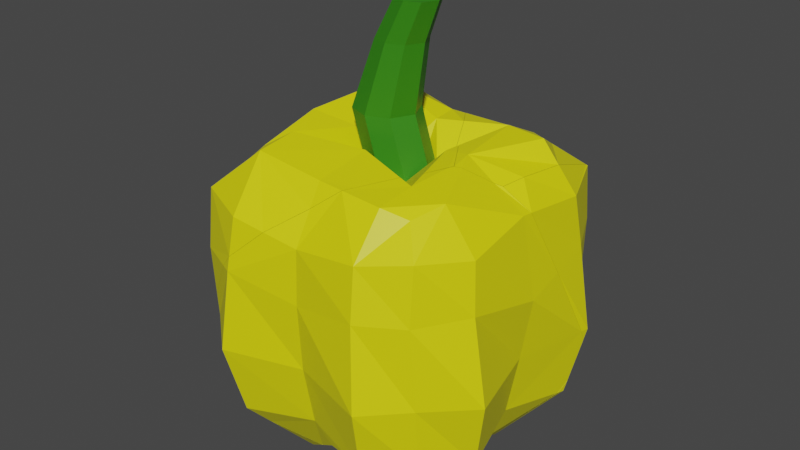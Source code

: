 # Source: Paprika_yellow_broken.blend  (saved by Blender 2.82.7; exported with 4.5.12 LTS)
import bpy
from mathutils import Matrix  # noqa: F401  (used for matrix-valued properties, if any)

bpy.ops.wm.read_factory_settings(use_empty=True)
scene = bpy.context.scene
scene.name = 'Scene'

# ---- collections
col_collection = bpy.data.collections.new('Collection'); scene.collection.children.link(col_collection)

# ---- materials (node trees are filled in below, after node groups)
mat_material_006 = bpy.data.materials.new('Material.006')
mat_material_006.use_transparent_shadow = False
mat_material_005 = bpy.data.materials.new('Material.005')
mat_material_005.use_transparent_shadow = False

# ---- material node trees
mat_material_006.use_nodes = True; mat_material_006.node_tree.nodes.clear()
_N = mat_material_006.node_tree.nodes; _L = mat_material_006.node_tree.links
n0 = _N.new('ShaderNodeOutputMaterial'); n0.name = 'Material Output'; n0.location = (300, 300)
n1 = _N.new('ShaderNodeBsdfPrincipled'); n1.name = 'Principled BSDF'; n1.location = (10, 300)
n1.distribution = 'GGX'
n1.subsurface_method = 'BURLEY'
n1.inputs[0].default_value = (0.8, 0.7567, 0.002134, 1.0)
n1.inputs[3].default_value = 1.45
n1.inputs[27].default_value = (0.0, 0.0, 0.0, 1.0)
n1.inputs[28].default_value = 1.0
_L.new(n1.outputs[0], n0.inputs[0])
n0.is_active_output = True
mat_material_005.use_nodes = True; mat_material_005.node_tree.nodes.clear()
_N = mat_material_005.node_tree.nodes; _L = mat_material_005.node_tree.links
n0 = _N.new('ShaderNodeOutputMaterial'); n0.name = 'Material Output'; n0.location = (300, 300)
n1 = _N.new('ShaderNodeBsdfPrincipled'); n1.name = 'Principled BSDF'; n1.location = (10, 300)
n1.distribution = 'GGX'
n1.subsurface_method = 'BURLEY'
n1.inputs[0].default_value = (0.03137, 0.2203, 0.005286, 1.0)
n1.inputs[3].default_value = 1.45
n1.inputs[27].default_value = (0.0, 0.0, 0.0, 1.0)
n1.inputs[28].default_value = 1.0
_L.new(n1.outputs[0], n0.inputs[0])
n0.is_active_output = True

# ---- world
world_world = bpy.data.worlds.new('World'); scene.world = world_world
world_world.use_nodes = True; world_world.node_tree.nodes.clear()
_N = world_world.node_tree.nodes; _L = world_world.node_tree.links
n0 = _N.new('ShaderNodeOutputWorld'); n0.name = 'World Output'; n0.location = (300, 300)
n1 = _N.new('ShaderNodeBackground'); n1.name = 'Background'; n1.location = (10, 300)
n1.inputs[0].default_value = (0.05088, 0.05088, 0.05088, 1.0)
_L.new(n1.outputs[0], n0.inputs[0])
n0.is_active_output = True
world_world.color = (0.05088, 0.05088, 0.05088)
world_world.use_sun_shadow = False
world_world.sun_shadow_jitter_overblur = 0.0

# ---- meshes
me_gul_paprika_cell_006 = bpy.data.meshes.new('Gul Paprika_cell.006')
me_gul_paprika_cell_006.from_pydata([(-0.6141, -0.2536, -1.162), (0.009224, 0.2356, -1.063), (0.5151, 1.123, -0.5042), (0.6847, 0.9448, -0.7842), (0.01356, 0.796, -0.8404), (0.5572, 1.092, 0.007516), (0.526, 0.7351, -1.084), (0.5151, 0.9712, -0.8152), (0.7836, 1.095, -0.5165), (0.287, 0.197, -0.4249), (0.02934, 0.2633, -0.274), (-0.6616, -0.2634, -1.093), (0.8993, 0.9336, -0.534), (0.09635, 1.082, -0.582), (0.01449, 0.9797, -0.6589), (-0.2093, 0.7707, -0.9047), (0.8557, 0.9525, -0.1895), (0.8124, 0.9335, -0.02539), (0.7674, 0.9536, 0.007852), (0.2077, 1.101, -0.4165), (0.4095, 1.084, -0.09147), (0.4725, 1.084, 0.007513), (0.2585, 0.9106, -0.2409), (0.6215, 1.069, 0.156), (0.7225, 0.9893, 0.0537), (0.5757, 1.072, 0.1754), (0.8391, 0.7609, -0.9969), (0.5454, 0.3619, -1.159), (0.5372, 0.3518, -1.159), (0.8329, 0.7501, -1.012), (-0.4517, 0.3179, -1.057), (0.164, -0.09374, -1.075), (0.09304, -0.1748, -1.042), (0.01407, -0.1667, -1.017), (-0.4021, -0.2536, -1.11), (-0.6265, -0.07884, -1.131), (-0.5815, 0.02336, -1.112), (-0.4882, -0.2712, -1.128), (-0.6065, -0.2947, -1.153), (-0.6707, -0.2536, -1.112), (-0.6722, -0.2671, -1.107), (-0.6331, -0.2871, -1.137), (0.09635, 1.082, -0.582), (0.01449, 0.9797, -0.6589), (-0.2093, 0.7707, -0.9047), (0.8557, 0.9525, -0.1895), (0.8993, 0.9336, -0.534), (0.8124, 0.9335, -0.02539), (0.7674, 0.9536, 0.007852), (0.2077, 1.101, -0.4165), (0.4725, 1.084, 0.007513), (0.4095, 1.084, -0.09147), (0.2585, 0.9106, -0.2409), (0.6215, 1.069, 0.156), (0.7225, 0.9893, 0.0537), (0.5757, 1.072, 0.1754), (0.8391, 0.7609, -0.9969), (0.5454, 0.3619, -1.159), (0.5372, 0.3518, -1.159), (0.8329, 0.7501, -1.012), (-0.4517, 0.3179, -1.057), (0.09304, -0.1748, -1.042), (0.164, -0.09374, -1.075), (0.01407, -0.1667, -1.017), (-0.4021, -0.2536, -1.11), (-0.6265, -0.07884, -1.131), (-0.5815, 0.02336, -1.112), (-0.4882, -0.2712, -1.128), (-0.6065, -0.2947, -1.153), (-0.6331, -0.2871, -1.137), (-0.6707, -0.2536, -1.112), (-0.6722, -0.2671, -1.107)], [], [(8, 2, 51, 50, 5), (0, 65, 36, 60, 1, 33, 64), (3, 7, 2, 8), (1, 4, 6, 57, 58), (5, 50, 55, 53), (7, 42, 49, 2), (7, 3, 56, 59, 6), (8, 5, 48, 47, 45, 46), (5, 53, 24, 48), (3, 8, 46, 56), (10, 9, 17, 18, 54), (32, 9, 10, 67, 34, 63), (20, 52, 19, 13, 14, 44, 30, 66, 11, 10, 25, 21), (11, 69, 68, 67, 10), (70, 65, 0), (49, 22, 2), (43, 42, 7, 6, 4), (59, 57, 6), (54, 23, 25, 10), (22, 51, 2), (38, 41, 71, 70, 0), (60, 15, 4, 1), (64, 37, 38, 0), (66, 35, 39, 40, 11), (58, 62, 61, 33, 1), (40, 69, 11), (15, 43, 4), (31, 28, 27, 29, 26, 12, 16, 17, 9, 32)])
_k = set([(12, 16), (12, 26), (13, 14), (13, 19), (14, 44), (15, 43), (15, 60), (16, 17), (17, 18), (18, 54), (19, 52), (20, 21), (20, 52), (21, 25), (22, 49), (22, 51), (23, 25), (23, 54), (24, 48), (24, 53), (26, 29), (27, 28), (27, 29), (28, 31), (30, 44), (30, 66), (31, 32), (32, 63), (33, 61), (33, 64), (34, 63), (34, 67), (35, 39), (35, 66), (36, 60), (36, 65), (37, 38), (37, 64), (38, 41), (39, 40), (40, 69), (41, 71), (42, 43), (42, 49), (45, 46), (45, 47), (46, 56), (47, 48), (50, 51), (50, 55), (53, 55), (56, 59), (57, 58), (57, 59), (58, 62), (61, 62), (65, 70), (67, 68), (68, 69), (70, 71)])
me_gul_paprika_cell_006.attributes.new('sharp_edge', 'BOOLEAN', 'EDGE').data.foreach_set('value', [ (min(e.vertices), max(e.vertices)) in _k for e in me_gul_paprika_cell_006.edges])
_uv = me_gul_paprika_cell_006.uv_layers.new(name='UVMap')
_uv.uv.foreach_set('vector', [0.6539, 0.5625, 0.6875, 0.5625, 0.6875, 0.6129, 0.6737, 0.625, 0.6604, 0.625, 0.5, 0.3125, 0.518, 0.3125, 0.529, 0.3175, 0.5625, 0.3318, 0.5625, 0.375, 0.5111, 0.375, 0.5, 0.3336, 0.6608, 0.5284, 0.6875, 0.5263, 0.6875, 0.5625, 0.6539, 0.5625, 0.5625, 0.375, 0.6085, 0.375, 0.6028, 0.4375, 0.5634, 0.4375, 0.5625, 0.4365, 0.6604, 0.625, 0.6737, 0.625, 0.6659, 0.6451, 0.6586, 0.6427, 0.6875, 0.5263, 0.7398, 0.5336, 0.7259, 0.5625, 0.6875, 0.5625, 0.6875, 0.5263, 0.6608, 0.5284, 0.6299, 0.5015, 0.6309, 0.5, 0.6875, 0.5, 0.6539, 0.5625, 0.6604, 0.625, 0.636, 0.625, 0.6317, 0.6211, 0.6316, 0.6018, 0.6304, 0.5625, 0.6604, 0.625, 0.6586, 0.6427, 0.6425, 0.6304, 0.636, 0.625, 0.6608, 0.5284, 0.6539, 0.5625, 0.6304, 0.5625, 0.6072, 0.5015, 0.0, 0.0, 1.0, 0.0, 1.0, 0.5542, 0.8055, 0.5596, 0.575, 0.575, 0.2509, 0.0, 1.0, 0.0, 1.0, 1.0, 0.1238, 0.1238, 0.2699, 0.1427, 0.9758, 0.2377, 0.973, 0.5556, 0.9663, 0.4736, 0.8051, 0.3906, 0.7301, 0.3057, 0.7317, 0.263, 0.6908, 0.1307, 0.7916, 0.03802, 0.8789, 0.0, 0.0, 0.0, 1.0, 0.0, 1.0, 0.4535, 0.6685, 0.558, 0.0, 0.0, 0.2841, 0.0, 0.4721, 0.01325, 1.0, 0.1238, 1.0, 1.0, 0.5, 0.3024, 0.518, 0.3125, 0.5, 0.3125, 0.7259, 0.5625, 0.7125, 0.5873, 0.6875, 0.5625, 0.7476, 0.521, 0.7398, 0.5336, 0.6875, 0.5263, 0.6875, 0.5, 0.744, 0.5, 0.6041, 0.4972, 0.5634, 0.4375, 0.6028, 0.4375, 1.0, 0.575, 0.6439, 0.1354, 0.5465, 0.0, 1.0, 0.0, 0.7125, 0.5873, 0.6875, 0.6129, 0.6875, 0.5625, 0.4952, 0.3125, 0.4961, 0.3082, 0.4984, 0.3018, 0.5, 0.3024, 0.5, 0.3125, 0.5625, 0.3318, 0.6062, 0.352, 0.6085, 0.375, 0.5625, 0.375, 0.5, 0.3336, 0.4979, 0.3248, 0.4952, 0.3125, 0.5, 0.3125, 1.0, 0.1211, 0.8373, 0.08059, 0.8828, 0.006035, 0.9055, 0.0, 1.0, 0.0, 0.5625, 0.4365, 0.5192, 0.3917, 0.5096, 0.3837, 0.5111, 0.375, 0.5625, 0.375, 1.0, 0.09447, 0.7159, 0.0, 1.0, 0.0, 0.7762, 0.5, 0.752, 0.521, 0.755, 0.5, 0.1126, 0.1126, 0.4219, 0.05813, 0.4286, 0.0582, 0.6669, 0.1534, 0.672, 0.1632, 0.7219, 0.4628, 1.0, 0.6858, 0.5542, 0.5542, 0.0, 0.0, 0.7491, 0.0])
me_gul_paprika_cell_006.materials.append(mat_material_006)
me_gul_paprika_cell_006.materials.append(mat_material_005)
me_gul_paprika_cell_006.use_remesh_fix_poles = True
me_gul_paprika_cell_006.use_remesh_preserve_attributes = False
me_gul_paprika_cell_006.use_mirror_vertex_groups = False
me_gul_paprika_cell_006.update()
me_gul_paprika_cell_007 = bpy.data.meshes.new('Gul Paprika_cell.007')
me_gul_paprika_cell_007.from_pydata([(0.5444, -1.254, -0.5802), (0.01512, -0.7563, 0.007517), (0.01512, -0.2536, -1.007), (0.8476, -0.7536, -0.9201), (0.6508, -1.254, -0.3087), (0.3332, -1.254, -0.6262), (0.01512, -0.9918, 0.3766), (0.01512, -0.9918, -0.3616), (0.3842, -0.9918, 0.007518), (0.01512, -0.7167, -0.9186), (0.5458, -0.7843, -1.054), (1.076, -0.7843, -0.5232), (0.3332, -1.254, -0.3087), (-0.9011, -0.2143, 0.6425), (-0.6603, -0.2639, -1.089), (0.2868, 0.1938, -0.4245), (0.02849, 0.2607, -0.2741), (0.5717, -0.53, -1.124), (0.1897, -0.2536, -1.065), (0.09339, -0.1777, -1.042), (0.0141, -0.1694, -1.017), (-0.3929, -0.2536, -1.108), (-0.197, -0.7437, -0.9727), (-0.5788, -0.3407, -1.139), (-0.6061, -0.2966, -1.153), (-0.6026, -0.3155, -1.149), (-0.6282, -0.2907, -1.14), (0.8699, -0.5581, -0.9322), (0.8549, -0.5631, -0.9499), (1.094, -0.6991, -0.5356), (1.094, -0.6879, -0.5413), (1.09, -0.4703, -0.6529), (1.064, -0.7779, -0.4726), (0.05968, -1.025, -0.7656), (0.1403, -1.113, -0.7077), (0.01512, -0.9785, -0.7829), (0.01512, -1.005, -0.5421), (-0.003395, -1.007, -0.3585), (0.7456, -1.087, -0.0821), (0.607, -1.026, -0.01481), (0.561, -1.005, 0.007518), (-0.1734, -0.8766, 0.007517), (0.342, -1.208, 0.2715), (0.1387, -1.094, 0.3571), (-0.04742, -1.043, 0.3667), (0.01512, -0.993, 0.3932), (-0.05223, -1.05, 0.4715), (0.1897, -0.2536, -1.065), (0.5717, -0.53, -1.124), (0.09339, -0.1777, -1.042), (0.0141, -0.1694, -1.017), (-0.3929, -0.2536, -1.108), (-0.5788, -0.3407, -1.139), (-0.197, -0.7437, -0.9727), (-0.6061, -0.2966, -1.153), (-0.6026, -0.3155, -1.149), (-0.6282, -0.2907, -1.14), (1.09, -0.4703, -0.6529), (0.8699, -0.5581, -0.9322), (0.8549, -0.5631, -0.9499), (1.094, -0.6991, -0.5356), (1.094, -0.6879, -0.5413), (1.064, -0.7779, -0.4726), (0.01512, -0.9785, -0.7829), (0.05968, -1.025, -0.7656), (0.1403, -1.113, -0.7077), (0.01512, -1.005, -0.5421), (-0.003395, -1.007, -0.3585), (0.7456, -1.087, -0.0821), (0.607, -1.026, -0.01481), (0.561, -1.005, 0.007518), (-0.1734, -0.8766, 0.007517), (0.342, -1.208, 0.2715), (0.1387, -1.094, 0.3571), (-0.04742, -1.043, 0.3667), (0.01512, -0.993, 0.3932), (-0.05223, -1.05, 0.4715)], [], [(12, 4, 68, 69, 70, 8), (11, 60, 62), (10, 48, 59, 3), (5, 10, 3, 0), (9, 2, 47, 48, 10), (4, 11, 62, 68), (0, 3, 11, 4), (3, 59, 58, 31, 61, 60, 11), (7, 12, 8, 1), (5, 0, 4, 12), (6, 73, 75), (1, 8, 72, 73, 6), (8, 70, 72), (2, 50, 49, 47), (27, 28, 17, 18, 19, 15, 57), (16, 13, 76, 45, 43, 42, 40, 39, 30, 57, 15), (13, 14, 56, 55, 52), (54, 56, 14, 16, 15, 19, 20, 21), (14, 13, 16), (51, 50, 2), (71, 67, 7, 1), (67, 66, 7), (66, 65, 5, 12, 7), (39, 38, 32, 29, 30), (74, 71, 1, 6), (25, 26, 24), (53, 23, 25, 24, 51, 2, 9), (75, 46, 74, 6), (65, 64, 63, 9, 10, 5), (63, 53, 9), (33, 34, 36, 37, 41, 44, 76, 13, 52, 22, 35)])
_k = set([(17, 18), (17, 28), (18, 19), (19, 20), (20, 21), (21, 54), (22, 35), (22, 52), (23, 25), (23, 53), (24, 26), (24, 51), (25, 26), (27, 28), (27, 57), (29, 30), (29, 32), (30, 57), (31, 58), (31, 61), (32, 38), (33, 34), (33, 35), (34, 36), (36, 37), (37, 41), (38, 39), (39, 40), (40, 42), (41, 44), (42, 43), (43, 45), (44, 76), (45, 76), (46, 74), (46, 75), (47, 48), (47, 49), (48, 59), (49, 50), (50, 51), (52, 55), (53, 63), (54, 56), (55, 56), (58, 59), (60, 61), (60, 62), (62, 68), (63, 64), (64, 65), (65, 66), (66, 67), (67, 71), (68, 69), (69, 70), (70, 72), (71, 74), (72, 73), (73, 75)])
me_gul_paprika_cell_007.attributes.new('sharp_edge', 'BOOLEAN', 'EDGE').data.foreach_set('value', [ (min(e.vertices), max(e.vertices)) in _k for e in me_gul_paprika_cell_007.edges])
_uv = me_gul_paprika_cell_007.uv_layers.new(name='UVMap')
_uv.uv.foreach_set('vector', [0.3125, 0.5625, 0.375, 0.5625, 0.375, 0.6073, 0.3485, 0.6206, 0.3402, 0.625, 0.3125, 0.625, 0.4375, 0.5625, 0.4475, 0.5625, 0.4375, 0.5684, 0.4375, 0.4375, 0.4675, 0.4375, 0.4613, 0.5, 0.4375, 0.5, 0.375, 0.4375, 0.4375, 0.4375, 0.4375, 0.5, 0.375, 0.5, 0.4375, 0.375, 0.5, 0.375, 0.5, 0.3937, 0.4675, 0.4375, 0.4375, 0.4375, 0.375, 0.5625, 0.4375, 0.5625, 0.4375, 0.5684, 0.375, 0.6073, 0.375, 0.5, 0.4375, 0.5, 0.4375, 0.5625, 0.375, 0.5625, 0.4375, 0.5, 0.4613, 0.5, 0.4621, 0.5031, 0.4743, 0.5499, 0.4488, 0.5619, 0.4475, 0.5625, 0.4375, 0.5625, 0.25, 0.5625, 0.3125, 0.5625, 0.3125, 0.625, 0.25, 0.625, 0.3125, 0.5, 0.375, 0.5, 0.375, 0.5625, 0.3125, 0.5625, 0.25, 0.6875, 0.2743, 0.6875, 0.25, 0.6901, 0.25, 0.625, 0.3125, 0.625, 0.3125, 0.6767, 0.2743, 0.6875, 0.25, 0.6875, 0.3125, 0.625, 0.3402, 0.625, 0.3125, 0.6767, 0.5, 0.375, 0.5108, 0.375, 0.5092, 0.3837, 0.5, 0.3937, 1.0, 0.6153, 0.9707, 0.6075, 0.5702, 0.4178, 0.3094, 0.08577, 0.2511, 0.0, 0.0, 0.0, 0.8473, 0.0, 0.0, 0.0, 0.0, 0.0, 0.7671, 0.0, 0.7614, 0.0715, 0.8617, 0.08378, 0.9995, 0.1331, 0.9717, 0.3757, 1.0, 0.3901, 1.0, 0.8628, 0.8473, 0.8473, 0.0, 0.0, 0.0, 0.0, 1.0, 0.0, 1.0, 0.317, 0.977, 0.6237, 0.9419, 0.9419, 0.3996, 0.3763, 0.317, 0.317, 0.0, 0.0, 0.0, 0.0, 1.0, 0.0, 1.0, 0.7489, 0.9791, 0.7445, 0.3881, 0.3435, 0.0, 0.0, 1.0, 0.0, 1.0, 1.0, 0.5, 0.3345, 0.5108, 0.375, 0.5, 0.375, 0.2181, 0.625, 0.2464, 0.5625, 0.25, 0.5625, 0.25, 0.625, 0.2464, 0.5625, 0.25, 0.5342, 0.25, 0.5625, 0.25, 0.5342, 0.2746, 0.5, 0.3125, 0.5, 0.3125, 0.5625, 0.25, 0.5625, 0.3901, 0.3901, 0.5248, 0.3035, 0.8337, 0.7369, 0.863, 0.8472, 0.8628, 0.8628, 0.2377, 0.6875, 0.2181, 0.625, 0.25, 0.625, 0.25, 0.6875, 0.4927, 0.3125, 0.4956, 0.309, 0.4949, 0.3125, 0.4375, 0.35, 0.4897, 0.3145, 0.4927, 0.3125, 0.4949, 0.3125, 0.5, 0.3345, 0.5, 0.375, 0.4375, 0.375, 0.25, 0.6901, 0.237, 0.705, 0.2377, 0.6875, 0.25, 0.6875, 0.375, 0.3996, 0.3797, 0.3828, 0.3838, 0.375, 0.4375, 0.375, 0.4375, 0.4375, 0.375, 0.4375, 0.3838, 0.375, 0.4375, 0.35, 0.4375, 0.375, 1.0, 0.7443, 0.8742, 0.6989, 0.8869, 0.6129, 0.7751, 0.5026, 0.6916, 0.2993, 0.3028, 0.06364, 0.2329, 0.0, 0.0, 0.0, 0.9419, 0.0, 0.8538, 0.4342, 0.7535, 0.6941])
me_gul_paprika_cell_007.materials.append(mat_material_006)
me_gul_paprika_cell_007.materials.append(mat_material_005)
me_gul_paprika_cell_007.use_remesh_fix_poles = True
me_gul_paprika_cell_007.use_remesh_preserve_attributes = False
me_gul_paprika_cell_007.use_mirror_vertex_groups = False
me_gul_paprika_cell_007.update()
me_gul_paprika_cell_001 = bpy.data.meshes.new('Gul Paprika_cell.001')
me_gul_paprika_cell_001.from_pydata([(-0.9655, -0.2536, -0.8524), (0.0157, 1.753, -0.1738), (-0.9894, -0.2536, 0.007515), (-0.8935, 0.3204, 0.9581), (-1.075, 0.3169, -0.8311), (0.01473, 0.8445, 0.2339), (0.01512, 1.087, -0.3616), (0.2564, 0.8444, 0.007093), (-0.375, 1.042, 0.00751), (-1.206, -0.2536, -0.5772), (-1.154, -0.2536, 0.6266), (-1.117, 0.2186, 0.01487), (-1.046, 0.3565, 0.6351), (-0.6572, 0.3547, -1.054), (-0.1544, 0.8448, -0.1565), (0.1788, 0.8447, -0.1592), (0.1786, 0.8448, 0.1733), (-0.1486, 0.8448, 0.1736), (-1.201, 0.3371, -0.5232), (-0.5142, 1.219, -0.4925), (-0.2342, 0.8444, 0.006058), (0.01566, 0.8444, -0.2296), (0.3842, 1.075, 0.00751), (0.01512, 1.097, 0.3766), (-0.4849, 1.139, 0.5219), (-0.1148, 1.255, -0.2293), (-0.3646, 1.255, 0.006324), (-0.1157, 1.255, 0.2341), (0.126, 1.255, 0.00736), (-0.2849, 1.256, -0.1563), (0.04834, 1.256, -0.1589), (0.04822, 1.256, 0.1736), (-0.279, 1.256, 0.1739), (-0.1757, 1.753, 0.00669), (0.01499, 1.753, 0.1812), (0.2001, 1.753, 0.007483), (-0.1146, 1.754, -0.1178), (0.1406, 1.754, -0.1199), (0.1405, 1.754, 0.1348), (-0.1101, 1.754, 0.135), (0.1486, 2.043, -0.1504), (0.1482, 2.055, 0.007865), (-0.01815, 2.043, 0.006895), (0.1479, 2.043, 0.1589), (0.3092, 2.043, 0.007586), (0.03506, 2.043, -0.1016), (0.2574, 2.043, -0.1034), (0.2573, 2.043, 0.1185), (0.03896, 2.043, 0.1187), (-0.6994, 0.9304, 0.7391), (-0.8933, 0.7544, 0.9082), (-0.7766, 0.915, -0.667), (-0.9899, 0.7554, -0.831), (-0.7973, 1.066, 0.007523), (-0.9983, 0.8054, 0.009397), (0.01512, 1.103, -0.5367), (0.01512, 1.033, 0.8024), (-1.111, 0.7139, -0.5035), (-0.831, 1.048, -0.4925), (-0.4959, 0.7251, 1.078), (-0.4849, 1.103, 0.8211), (-1.007, 0.7295, 0.5837), (-0.7531, 0.9706, 0.5391), (-0.5909, 0.7274, -1.015), (-0.5349, 1.096, -0.7606), (0.02706, 0.2628, -0.2731), (-0.6622, -0.2634, -1.091), (-0.9032, -0.2135, 0.6449), (0.09467, 1.082, -0.581), (0.0145, 0.9822, -0.6564), (-0.2123, 0.7703, -0.9056), (0.2057, 1.1, -0.4159), (0.4089, 1.084, -0.08884), (0.4167, 1.084, -0.07657), (0.47, 1.084, 0.007513), (0.2569, 0.9093, -0.2393), (0.5568, 1.071, 0.208), (0.5739, 1.072, 0.1768), (0.4698, 1.053, 0.3441), (0.397, 1.054, 0.4881), (0.3624, 0.9521, 0.3641), (0.2429, 1.029, 0.7407), (0.2025, 1.023, 0.8084), (0.01512, 0.8753, 0.8955), (-0.4537, 0.3183, -1.057), (-0.2493, 0.6862, 1.056), (-0.5101, 0.4523, 1.125), (-0.6049, 0.34, 1.1), (-0.6267, -0.07486, -1.13), (-0.672, -0.2536, -1.111), (-0.6734, -0.2672, -1.106), (-0.6841, -0.2693, -1.096), (-0.9506, -0.3201, -0.8496), (-1.174, -0.358, -0.5665), (-0.9859, -0.2747, 0.007515), (-1.15, -0.2766, 0.6228), (-1.081, -0.2536, 0.7134), (-1.112, -0.2641, 0.6737), (-0.9111, -0.07393, 0.9211), (-0.9988, -0.2273, 0.805), (0.09467, 1.082, -0.581), (0.2057, 1.1, -0.4159), (0.0145, 0.9822, -0.6564), (-0.2123, 0.7703, -0.9056), (0.4089, 1.084, -0.08884), (0.4167, 1.084, -0.07657), (0.47, 1.084, 0.007513), (0.2569, 0.9093, -0.2393), (0.5739, 1.072, 0.1768), (0.5568, 1.071, 0.208), (0.4698, 1.053, 0.3441), (0.397, 1.054, 0.4881), (0.3624, 0.9521, 0.3641), (0.2429, 1.029, 0.7407), (0.2025, 1.023, 0.8084), (0.01512, 0.8753, 0.8955), (-0.4537, 0.3183, -1.057), (-0.2493, 0.6862, 1.056), (-0.5101, 0.4523, 1.125), (-0.6049, 0.34, 1.1), (-0.6267, -0.07486, -1.13), (-0.672, -0.2536, -1.111), (-0.6734, -0.2672, -1.106), (-0.6841, -0.2693, -1.096), (-0.9506, -0.3201, -0.8496), (-1.174, -0.358, -0.5665), (-0.9859, -0.2747, 0.007515), (-1.15, -0.2766, 0.6228), (-1.112, -0.2641, 0.6737), (-1.081, -0.2536, 0.7134), (-0.9111, -0.07393, 0.9211), (-0.9988, -0.2273, 0.805)], [], [(4, 52, 63, 13), (24, 62, 49, 60), (64, 51, 58, 19), (23, 24, 60, 56), (14, 20, 26, 29), (12, 61, 54, 11), (55, 64, 19, 6), (10, 12, 11, 2), (0, 4, 13, 120, 121), (8, 53, 62, 24), (7, 15, 30, 28), (18, 57, 52, 4), (13, 63, 103, 116), (16, 7, 28, 31), (20, 17, 32, 26), (11, 54, 57, 18), (9, 18, 4, 0), (2, 11, 18, 9), (19, 58, 53, 8), (20, 14, 19, 8), (14, 21, 6, 19), (15, 7, 22, 104, 107), (21, 15, 107, 101, 6), (7, 16, 112, 78, 22), (16, 5, 23, 111, 112), (17, 20, 8, 24), (5, 17, 24, 23), (29, 26, 33, 36), (28, 30, 37, 35), (31, 28, 35, 38), (26, 32, 39, 33), (17, 5, 27, 32), (5, 16, 31, 27), (15, 21, 25, 30), (21, 14, 29, 25), (33, 39, 48, 42), (1, 36, 45, 40), (37, 1, 40, 46), (34, 38, 47, 43), (32, 27, 34, 39), (27, 31, 38, 34), (30, 25, 1, 37), (25, 29, 36, 1), (46, 40, 41, 44), (40, 45, 42, 41), (44, 41, 43, 47), (41, 42, 48, 43), (38, 35, 44, 47), (35, 37, 46, 44), (36, 33, 42, 45), (39, 34, 43, 48), (58, 51, 52, 57), (60, 49, 50, 59), (62, 53, 54, 61), (64, 55, 102, 103, 63), (53, 58, 57, 54), (55, 100, 102), (56, 60, 59, 117, 83), (49, 62, 61, 50), (51, 64, 63, 52), (3, 50, 61, 12), (87, 98, 131, 67, 65, 109, 110, 80, 79, 113, 82, 115, 85, 86), (105, 106, 108, 65, 66), (65, 108, 109), (66, 67, 131, 96, 128), (65, 67, 66), (123, 122, 66), (116, 120, 13), (101, 100, 55, 6), (130, 119, 3), (93, 126, 2, 9), (83, 114, 56), (119, 118, 59, 50, 3), (128, 127, 94, 125, 124, 123, 66), (129, 99, 130, 3, 12, 10), (78, 76, 77, 74, 22), (121, 90, 91, 92, 0), (92, 93, 9, 0), (118, 117, 59), (95, 97, 129, 10), (126, 95, 10, 2), (114, 81, 111, 23, 56), (74, 73, 104, 22), (89, 88, 84, 70, 69, 68, 71, 75, 72, 105, 66, 122)])
me_gul_paprika_cell_001.polygons.foreach_set('material_index', [0, 0, 0, 0, 1, 0, 0, 0, 0, 0, 1, 0, 0, 1, 1, 0, 0, 0, 0, 0, 0, 0, 0, 0, 0, 0, 0, 1, 1, 1, 1, 1, 1, 1, 1, 1, 1, 1, 1, 1, 1, 1, 1, 1, 1, 1, 1, 1, 1, 1, 1, 0, 0, 0, 0, 0, 0, 0, 0, 0, 0, 0, 0, 0, 0, 0, 0, 0, 0, 0, 0, 0, 0, 0, 0, 0, 0, 0, 0, 0, 0, 0, 0, 0])
_k = set([(68, 69), (68, 71), (69, 70), (70, 84), (71, 75), (72, 75), (72, 105), (73, 74), (73, 104), (74, 77), (76, 77), (76, 78), (78, 112), (79, 80), (79, 113), (80, 110), (81, 111), (81, 114), (82, 113), (82, 115), (83, 114), (83, 117), (84, 88), (85, 86), (85, 115), (86, 87), (87, 98), (88, 89), (89, 122), (90, 91), (90, 121), (91, 92), (92, 93), (93, 126), (94, 125), (94, 127), (95, 97), (95, 126), (96, 128), (96, 131), (97, 129), (98, 131), (99, 129), (99, 130), (100, 101), (100, 102), (101, 107), (102, 103), (103, 116), (104, 107), (105, 106), (106, 108), (108, 109), (109, 110), (111, 112), (116, 120), (117, 118), (118, 119), (119, 130), (120, 121), (122, 123), (123, 124), (124, 125), (127, 128)])
me_gul_paprika_cell_001.attributes.new('sharp_edge', 'BOOLEAN', 'EDGE').data.foreach_set('value', [ (min(e.vertices), max(e.vertices)) in _k for e in me_gul_paprika_cell_001.edges])
_uv = me_gul_paprika_cell_001.uv_layers.new(name='UVMap')
_uv.uv.foreach_set('vector', [0.5625, 0.25, 0.6044, 0.25, 0.6022, 0.3125, 0.5625, 0.3125, 0.8125, 0.6875, 0.846, 0.6875, 0.8425, 0.7181, 0.8125, 0.7235, 0.8125, 0.529, 0.8454, 0.5353, 0.8488, 0.5625, 0.8125, 0.5625, 0.75, 0.6875, 0.8125, 0.6875, 0.8125, 0.7235, 0.75, 0.7288, 0.7801, 0.5952, 0.8048, 0.6252, 0.8048, 0.6252, 0.7801, 0.5952, 0.5625, 0.0625, 0.6021, 0.0625, 0.6092, 0.125, 0.5625, 0.125, 0.75, 0.5351, 0.8125, 0.529, 0.8125, 0.5625, 0.75, 0.5625, 0.5, 0.0625, 0.5625, 0.0625, 0.5625, 0.125, 0.5, 0.125, 0.5, 0.25, 0.5625, 0.25, 0.5625, 0.3125, 0.5184, 0.3125, 0.5, 0.3022, 0.8125, 0.625, 0.84, 0.625, 0.846, 0.6875, 0.8125, 0.6875, 0.6967, 0.6254, 0.7202, 0.595, 0.7202, 0.595, 0.6967, 0.6254, 0.5625, 0.1875, 0.6026, 0.1875, 0.6044, 0.25, 0.5625, 0.25, 0.5625, 0.3125, 0.6022, 0.3125, 0.6061, 0.3516, 0.5625, 0.3316, 0.7202, 0.6549, 0.6967, 0.6254, 0.6967, 0.6254, 0.7202, 0.6549, 0.8048, 0.6252, 0.7798, 0.655, 0.7798, 0.655, 0.8048, 0.6252, 0.5625, 0.125, 0.6092, 0.125, 0.6026, 0.1875, 0.5625, 0.1875, 0.5, 0.1875, 0.5625, 0.1875, 0.5625, 0.25, 0.5, 0.25, 0.5, 0.125, 0.5625, 0.125, 0.5625, 0.1875, 0.5, 0.1875, 0.8125, 0.5625, 0.8488, 0.5625, 0.84, 0.625, 0.8125, 0.625, 0.8048, 0.6252, 0.7801, 0.5952, 0.8125, 0.5625, 0.8125, 0.625, 0.7801, 0.5952, 0.7493, 0.5728, 0.75, 0.5625, 0.8125, 0.5625, 0.7202, 0.595, 0.6967, 0.6254, 0.6875, 0.625, 0.6875, 0.6132, 0.7126, 0.5875, 0.7493, 0.5728, 0.7202, 0.595, 0.7126, 0.5875, 0.7262, 0.5625, 0.75, 0.5625, 0.6967, 0.6254, 0.7202, 0.6549, 0.7023, 0.6727, 0.6875, 0.6658, 0.6875, 0.625, 0.7202, 0.6549, 0.7507, 0.6751, 0.75, 0.6875, 0.7023, 0.6875, 0.7023, 0.6727, 0.7798, 0.655, 0.8048, 0.6252, 0.8125, 0.625, 0.8125, 0.6875, 0.7507, 0.6751, 0.7798, 0.655, 0.8125, 0.6875, 0.75, 0.6875, 0.7801, 0.5952, 0.8048, 0.6252, 0.8048, 0.6252, 0.7801, 0.5952, 0.6967, 0.6254, 0.7202, 0.595, 0.7202, 0.595, 0.6967, 0.6254, 0.7202, 0.6549, 0.6967, 0.6254, 0.6967, 0.6254, 0.7202, 0.6549, 0.8048, 0.6252, 0.7798, 0.655, 0.7798, 0.655, 0.8048, 0.6252, 0.7798, 0.655, 0.7507, 0.6751, 0.7507, 0.6751, 0.7798, 0.655, 0.7507, 0.6751, 0.7202, 0.6549, 0.7202, 0.6549, 0.7507, 0.6751, 0.7202, 0.595, 0.7493, 0.5728, 0.7493, 0.5728, 0.7202, 0.595, 0.7493, 0.5728, 0.7801, 0.5952, 0.7801, 0.5952, 0.7493, 0.5728, 0.8048, 0.6252, 0.7798, 0.655, 0.7798, 0.655, 0.8048, 0.6252, 0.7493, 0.5728, 0.7801, 0.5952, 0.7801, 0.5952, 0.7493, 0.5728, 0.7202, 0.595, 0.7493, 0.5728, 0.7493, 0.5728, 0.7202, 0.595, 0.7507, 0.6751, 0.7202, 0.6549, 0.7202, 0.6549, 0.7507, 0.6751, 0.7798, 0.655, 0.7507, 0.6751, 0.7507, 0.6751, 0.7798, 0.655, 0.7507, 0.6751, 0.7202, 0.6549, 0.7202, 0.6549, 0.7507, 0.6751, 0.7202, 0.595, 0.7493, 0.5728, 0.7493, 0.5728, 0.7202, 0.595, 0.7493, 0.5728, 0.7801, 0.5952, 0.7801, 0.5952, 0.7493, 0.5728, 0.7202, 0.595, 0.7493, 0.5728, 0.75, 0.625, 0.6967, 0.6254, 0.7493, 0.5728, 0.7801, 0.5952, 0.8048, 0.6252, 0.75, 0.625, 0.6967, 0.6254, 0.75, 0.625, 0.7507, 0.6751, 0.7202, 0.6549, 0.75, 0.625, 0.8048, 0.6252, 0.7798, 0.655, 0.7507, 0.6751, 0.7202, 0.6549, 0.6967, 0.6254, 0.6967, 0.6254, 0.7202, 0.6549, 0.6967, 0.6254, 0.7202, 0.595, 0.7202, 0.595, 0.6967, 0.6254, 0.7801, 0.5952, 0.8048, 0.6252, 0.8048, 0.6252, 0.7801, 0.5952, 0.7798, 0.655, 0.7507, 0.6751, 0.7507, 0.6751, 0.7798, 0.655, 0.8488, 0.5625, 0.8454, 0.5353, 0.875, 0.507, 0.875, 0.5625, 0.8125, 0.7235, 0.8425, 0.7181, 0.8715, 0.75, 0.8125, 0.75, 0.846, 0.6875, 0.84, 0.625, 0.875, 0.631, 0.875, 0.6875, 0.8125, 0.529, 0.75, 0.5351, 0.752, 0.5212, 0.7765, 0.5, 0.8125, 0.5, 0.84, 0.625, 0.8488, 0.5625, 0.875, 0.5625, 0.875, 0.6173, 0.75, 0.5351, 0.7401, 0.5337, 0.7476, 0.5212, 0.75, 0.7288, 0.8125, 0.7235, 0.8101, 0.75, 0.7811, 0.75, 0.75, 0.7374, 0.8425, 0.7181, 0.846, 0.6875, 0.875, 0.6886, 0.875, 0.75, 0.8454, 0.5353, 0.8125, 0.529, 0.8143, 0.5, 0.875, 0.5, 0.5625, 0.0, 0.6042, 0.0, 0.6021, 0.0625, 0.5625, 0.0625, 0.3055, 0.254, 0.5529, 0.07002, 0.7286, 0.0, 0.0, 0.0, 1.0, 0.0, 1.0, 0.4387, 0.878, 0.4606, 0.8113, 0.4231, 0.7588, 0.4922, 1.0, 0.5361, 0.8853, 0.5362, 0.7192, 0.4759, 0.4246, 0.4007, 0.3025, 0.03549, 1.0, 0.5689, 0.8925, 0.558, 0.4531, 0.4531, 0.0, 0.0, 1.0, 0.0, 0.0, 0.0, 0.4531, 0.0, 0.4387, 0.4387, 0.0, 0.0, 1.0, 0.0, 1.0, 0.2714, 0.8285, 0.621, 0.7588, 0.7588, 0.0, 0.0, 1.0, 0.0, 1.0, 1.0, 0.963, 0.963, 1.0, 0.901, 1.0, 1.0, 0.5625, 0.3316, 0.5184, 0.3125, 0.5625, 0.3125, 0.7262, 0.5625, 0.7401, 0.5337, 0.75, 0.5351, 0.75, 0.5625, 0.5196, 1.0, 0.5625, 0.9523, 0.5625, 1.0, 0.4877, 0.1875, 0.4972, 0.125, 0.5, 0.125, 0.5, 0.1875, 0.75, 0.7374, 0.7266, 0.7267, 0.75, 0.7288, 0.5625, 0.9523, 0.5737, 0.9375, 0.6025, 0.9375, 0.6042, 1.0, 0.5625, 1.0, 1.0, 0.7588, 0.9209, 0.7423, 0.9315, 0.4769, 0.4027, 0.266, 0.6419, 0.128, 0.963, 0.0, 1.0, 0.0, 0.5, 0.04296, 0.5028, 0.02242, 0.5196, 0.0, 0.5625, 0.0, 0.5625, 0.0625, 0.5, 0.0625, 0.6875, 0.6658, 0.6701, 0.649, 0.6663, 0.6453, 0.6741, 0.625, 0.6875, 0.625, 0.5, 0.3022, 0.4984, 0.3016, 0.4981, 0.2996, 0.4917, 0.25, 0.5, 0.25, 0.4917, 0.25, 0.4877, 0.1875, 0.5, 0.1875, 0.5, 0.25, 0.5737, 0.9375, 0.6028, 0.9073, 0.6025, 0.9375, 0.4973, 0.0625, 0.4988, 0.05162, 0.5, 0.04296, 0.5, 0.0625, 0.4972, 0.125, 0.4973, 0.0625, 0.5, 0.0625, 0.5, 0.125, 0.7266, 0.7267, 0.7215, 0.7189, 0.7023, 0.6875, 0.75, 0.6875, 0.75, 0.7288, 0.6741, 0.625, 0.6859, 0.6147, 0.6875, 0.6132, 0.6875, 0.625, 0.2192, 0.007522, 0.0941, 0.06163, 0.2575, 0.09943, 0.4454, 0.1772, 0.5334, 0.3055, 0.575, 0.3443, 0.5825, 0.4294, 0.7377, 0.4989, 0.6646, 0.5704, 0.5689, 0.5689, 0.0, 0.0, 0.09902, 0.0])
me_gul_paprika_cell_001.materials.append(mat_material_006)
me_gul_paprika_cell_001.materials.append(mat_material_005)
me_gul_paprika_cell_001.use_remesh_fix_poles = True
me_gul_paprika_cell_001.use_remesh_preserve_attributes = False
me_gul_paprika_cell_001.use_mirror_vertex_groups = False
me_gul_paprika_cell_001.update()
me_gul_paprika_cell_002 = bpy.data.meshes.new('Gul Paprika_cell.002')
me_gul_paprika_cell_002.from_pydata([(-0.5613, -1.254, 0.53), (-0.5362, -1.254, -0.5237), (-0.7529, -1.022, 0.007518), (0.01512, -1.022, -0.7605), (-0.6195, -1.254, 0.3265), (-0.8537, -0.7537, -0.8311), (-0.302, -1.254, -0.6262), (-0.5362, -1.254, -0.2061), (-0.8935, -0.7538, 0.8282), (-0.302, -1.254, 0.6441), (-0.354, -0.9918, 0.007518), (-0.911, -0.7167, 0.007517), (-1.046, -0.7843, 0.5382), (-1.046, -0.7843, -0.5232), (-0.5156, -0.7843, -1.054), (-0.302, -1.254, -0.3087), (-0.302, -1.254, 0.3265), (-0.9027, -0.2149, 0.6451), (-0.6618, -0.2653, -1.091), (-0.1995, -0.7441, -0.9733), (-0.6018, -0.3195, -1.148), (-0.5162, -0.4095, -1.113), (-0.6727, -0.269, -1.107), (-0.6335, -0.2889, -1.136), (-0.9502, -0.3219, -0.8495), (-1.174, -0.3597, -0.5664), (-1.137, -0.3533, -0.6117), (-0.9856, -0.2762, 0.007515), (-1.07, -0.3138, -0.2529), (-1.149, -0.2782, 0.6225), (-1.007, -0.2764, 0.08631), (-1.076, -0.2536, 0.7193), (-0.9122, -0.3875, 0.8839), (-0.9883, -0.2536, 0.8225), (-0.9987, -0.2289, 0.8054), (-0.6431, -0.774, 0.9877), (0.1316, -1.107, -0.7113), (0.05697, -1.026, -0.7649), (0.01512, -0.9815, -0.7813), (0.01512, -1.006, -0.5566), (-0.004824, -1.008, -0.3582), (-0.1748, -0.8775, 0.007517), (-0.04859, -1.044, 0.3665), (-0.05346, -1.051, 0.4734), (-0.1401, -1.135, 0.7112), (-0.4391, -0.9522, 0.9169), (-0.6025, -0.8117, 0.9764), (-0.5162, -0.4095, -1.113), (-0.1995, -0.7441, -0.9733), (-0.6018, -0.3195, -1.148), (-0.6335, -0.2889, -1.136), (-0.6727, -0.269, -1.107), (-0.9883, -0.2536, 0.8225), (-0.9987, -0.2289, 0.8054), (-0.9502, -0.3219, -0.8495), (-1.137, -0.3533, -0.6117), (-1.174, -0.3597, -0.5664), (-1.07, -0.3138, -0.2529), (-0.9856, -0.2762, 0.007515), (-1.007, -0.2764, 0.08631), (-1.149, -0.2782, 0.6225), (-1.076, -0.2536, 0.7193), (-0.9122, -0.3875, 0.8839), (-0.6431, -0.774, 0.9877), (0.1316, -1.107, -0.7113), (0.05697, -1.026, -0.7649), (0.01512, -0.9815, -0.7813), (0.01512, -1.006, -0.5566), (-0.004824, -1.008, -0.3582), (-0.1748, -0.8775, 0.007517), (-0.04859, -1.044, 0.3665), (-0.05346, -1.051, 0.4734), (-0.1401, -1.135, 0.7112), (-0.4391, -0.9522, 0.9169), (-0.6025, -0.8117, 0.9764)], [], [(16, 70, 71, 72, 9), (15, 68, 69, 10), (14, 49, 47, 48), (13, 56, 55, 54, 5), (12, 60, 59, 58, 11), (4, 12, 11, 2), (0, 8, 12, 4), (8, 62, 33, 61, 60, 12), (7, 13, 5, 1), (2, 11, 13, 7), (11, 58, 57, 56, 13), (6, 14, 48, 66, 3), (1, 5, 14, 6), (5, 54, 51, 50, 49, 14), (3, 66, 65, 64), (9, 73, 74, 63, 8, 0), (3, 64, 67), (7, 15, 10, 2), (1, 6, 15, 7), (6, 3, 67, 68, 15), (4, 16, 9, 0), (2, 10, 16, 4), (10, 69, 70, 16), (17, 30, 29, 31, 53), (22, 24, 26, 28, 27, 30, 17, 18), (46, 45, 44, 43, 17, 53, 52, 32, 35), (21, 20, 23, 18), (33, 34, 61), (23, 22, 18), (26, 25, 28), (72, 73, 9), (63, 62, 8), (37, 38, 19, 21, 18, 17, 43, 42, 41, 40, 39, 36)])
_k = set([(19, 21), (19, 38), (20, 21), (20, 23), (22, 23), (22, 24), (24, 26), (25, 26), (25, 28), (27, 28), (27, 30), (29, 30), (29, 31), (31, 53), (32, 35), (32, 52), (33, 34), (33, 62), (34, 61), (35, 46), (36, 37), (36, 39), (37, 38), (39, 40), (40, 41), (41, 42), (42, 43), (43, 44), (44, 45), (45, 46), (47, 48), (47, 49), (48, 66), (49, 50), (50, 51), (51, 54), (52, 53), (54, 55), (55, 56), (56, 57), (57, 58), (58, 59), (59, 60), (60, 61), (62, 63), (63, 74), (64, 65), (64, 67), (65, 66), (67, 68), (68, 69), (69, 70), (70, 71), (71, 72), (72, 73), (73, 74)])
me_gul_paprika_cell_002.attributes.new('sharp_edge', 'BOOLEAN', 'EDGE').data.foreach_set('value', [ (min(e.vertices), max(e.vertices)) in _k for e in me_gul_paprika_cell_002.edges])
_uv = me_gul_paprika_cell_002.uv_layers.new(name='UVMap')
_uv.uv.foreach_set('vector', [0.1875, 0.6875, 0.2374, 0.6875, 0.2368, 0.7054, 0.2194, 0.75, 0.1875, 0.75, 0.1875, 0.5625, 0.2461, 0.5625, 0.2178, 0.625, 0.1875, 0.625, 0.4375, 0.3125, 0.4922, 0.3125, 0.4814, 0.3197, 0.4375, 0.3497, 0.4375, 0.1875, 0.4875, 0.1875, 0.4881, 0.1976, 0.4915, 0.25, 0.4375, 0.25, 0.4375, 0.0625, 0.4971, 0.0625, 0.4971, 0.1169, 0.497, 0.125, 0.4375, 0.125, 0.375, 0.0625, 0.4375, 0.0625, 0.4375, 0.125, 0.375, 0.125, 0.375, 0.0, 0.4375, 0.0, 0.4375, 0.0625, 0.375, 0.0625, 0.4375, 0.0, 0.4833, 0.0, 0.5, 0.0184, 0.5, 0.04164, 0.4971, 0.0625, 0.4375, 0.0625, 0.375, 0.1875, 0.4375, 0.1875, 0.4375, 0.25, 0.375, 0.25, 0.375, 0.125, 0.4375, 0.125, 0.4375, 0.1875, 0.375, 0.1875, 0.4375, 0.125, 0.497, 0.125, 0.4924, 0.1531, 0.4875, 0.1875, 0.4375, 0.1875, 0.375, 0.3125, 0.4375, 0.3125, 0.4375, 0.3497, 0.3832, 0.375, 0.375, 0.375, 0.375, 0.25, 0.4375, 0.25, 0.4375, 0.3125, 0.375, 0.3125, 0.4375, 0.25, 0.4915, 0.25, 0.4982, 0.3016, 0.4959, 0.3081, 0.4922, 0.3125, 0.4375, 0.3125, 0.375, 0.375, 0.3832, 0.375, 0.3793, 0.3823, 0.375, 0.3979, 0.375, 0.9375, 0.4151, 0.9375, 0.433, 0.9549, 0.4375, 0.9586, 0.4375, 1.0, 0.375, 1.0, 0.25, 0.5, 0.2729, 0.5, 0.25, 0.5319, 0.125, 0.5625, 0.1875, 0.5625, 0.1875, 0.625, 0.125, 0.625, 0.125, 0.5, 0.1875, 0.5, 0.1875, 0.5625, 0.125, 0.5625, 0.1875, 0.5, 0.25, 0.5, 0.25, 0.5319, 0.2461, 0.5625, 0.1875, 0.5625, 0.125, 0.6875, 0.1875, 0.6875, 0.1875, 0.75, 0.125, 0.75, 0.125, 0.625, 0.1875, 0.625, 0.1875, 0.6875, 0.125, 0.6875, 0.1875, 0.625, 0.2178, 0.625, 0.2374, 0.6875, 0.1875, 0.6875, 0.0, 0.0, 0.295, 0.0, 0.698, 0.5233, 0.49, 0.4035, 0.2718, 0.2718, 0.09648, 0.0, 0.5909, 0.1769, 1.0, 0.3366, 1.0, 0.526, 0.9365, 0.6581, 1.0, 0.705, 1.0, 1.0, 0.0, 0.0, 0.4517, 0.4517, 0.4888, 0.3226, 0.6919, 0.1547, 1.0, 0.2318, 1.0, 1.0, 0.7315, 0.7315, 0.7264, 0.7065, 0.7492, 0.6049, 0.9436, 0.4331, 1.0, 0.1389, 0.6645, 0.02535, 0.716, 0.0, 1.0, 0.0, 0.5, 0.0184, 0.5026, 0.02232, 0.5, 0.04164, 0.716, 0.716, 1.0, 0.9035, 1.0, 1.0, 0.6634, 0.0, 0.7684, 0.0983, 0.474, 0.0, 0.375, 0.9056, 0.4151, 0.9375, 0.375, 0.9375, 0.4375, 0.9586, 0.4833, 1.0, 0.4375, 1.0, 0.2556, 0.2556, 0.2986, 0.2423, 0.5337, 0.1103, 0.8611, 0.0, 1.0, 0.0, 1.0, 1.0, 0.2318, 0.2318, 0.303, 0.2382, 0.6917, 0.3915, 0.7745, 0.2714, 0.8952, 0.2732, 0.8834, 0.1811])
me_gul_paprika_cell_002.materials.append(mat_material_006)
me_gul_paprika_cell_002.materials.append(mat_material_005)
me_gul_paprika_cell_002.use_remesh_fix_poles = True
me_gul_paprika_cell_002.use_remesh_preserve_attributes = False
me_gul_paprika_cell_002.use_mirror_vertex_groups = False
me_gul_paprika_cell_002.update()
me_gul_paprika_cell_003 = bpy.data.meshes.new('Gul Paprika_cell.003')
me_gul_paprika_cell_003.from_pydata([(0.8667, -0.2536, -0.9984), (0.8476, 0.3208, -1.064), (1.184, -0.2536, -0.6005), (0.5998, -0.2536, -1.199), (1.076, 0.3658, -0.6039), (0.5458, 0.3537, -1.161), (0.8476, 0.7508, -1.009), (1.037, 0.741, -0.555), (0.2892, 0.1953, -0.4252), (0.9003, 0.9322, -0.5342), (1.006, 0.7911, -0.0724), (0.8571, 0.9516, -0.1898), (0.8141, 0.9325, -0.02587), (1.095, 0.2959, -0.2953), (0.8404, 0.7593, -0.9988), (0.5455, 0.3588, -1.16), (0.5405, 0.3525, -1.16), (0.8353, 0.7502, -1.011), (0.572, -0.5273, -1.124), (0.1942, -0.2536, -1.066), (0.1663, -0.09449, -1.076), (0.09548, -0.1758, -1.043), (0.855, -0.5605, -0.9503), (0.8705, -0.5553, -0.932), (1.166, -0.3433, -0.5874), (1.091, -0.4673, -0.6533), (1.17, -0.2536, -0.545), (0.8571, 0.9516, -0.1898), (0.9003, 0.9322, -0.5342), (0.8141, 0.9325, -0.02587), (1.006, 0.7911, -0.0724), (1.095, 0.2959, -0.2953), (0.8404, 0.7593, -0.9988), (0.5455, 0.3588, -1.16), (0.5405, 0.3525, -1.16), (0.8353, 0.7502, -1.011), (0.1942, -0.2536, -1.066), (0.572, -0.5273, -1.124), (0.1663, -0.09449, -1.076), (0.09548, -0.1758, -1.043), (0.855, -0.5605, -0.9503), (0.8705, -0.5553, -0.932), (1.091, -0.4673, -0.6533), (1.166, -0.3433, -0.5874), (1.17, -0.2536, -0.545)], [], [(1, 6, 7, 4), (2, 4, 31, 26), (0, 1, 4, 2), (5, 15, 35, 6, 1), (4, 7, 30, 31), (3, 5, 1, 0), (8, 42, 43, 44, 13, 10, 29), (27, 28, 14, 17, 33, 16, 38), (38, 39, 8, 29, 27), (24, 25, 41, 40, 0, 2), (36, 21, 20, 34, 5, 3), (23, 42, 8), (39, 19, 37, 22, 23, 8), (9, 11, 12, 30, 7), (32, 9, 7, 6), (40, 18, 3, 0), (34, 15, 5), (35, 32, 6), (18, 36, 3), (26, 24, 2)])
_k = set([(9, 11), (9, 32), (10, 13), (10, 29), (11, 12), (12, 30), (13, 44), (14, 17), (14, 28), (15, 34), (15, 35), (16, 33), (16, 38), (17, 33), (18, 36), (18, 40), (19, 37), (19, 39), (20, 21), (20, 34), (21, 36), (22, 23), (22, 37), (23, 42), (24, 25), (24, 26), (25, 41), (26, 31), (27, 28), (27, 29), (30, 31), (32, 35), (38, 39), (40, 41), (42, 43), (43, 44)])
me_gul_paprika_cell_003.attributes.new('sharp_edge', 'BOOLEAN', 'EDGE').data.foreach_set('value', [ (min(e.vertices), max(e.vertices)) in _k for e in me_gul_paprika_cell_003.edges])
_uv = me_gul_paprika_cell_003.uv_layers.new(name='UVMap')
_uv.uv.foreach_set('vector', [0.5625, 0.5, 0.6042, 0.5, 0.6023, 0.5625, 0.5625, 0.5625, 0.5, 0.5625, 0.5625, 0.5625, 0.5625, 0.5939, 0.5, 0.5682, 0.5, 0.5, 0.5625, 0.5, 0.5625, 0.5625, 0.5, 0.5625, 0.5625, 0.4375, 0.563, 0.4375, 0.6041, 0.4976, 0.6042, 0.5, 0.5625, 0.5, 0.5625, 0.5625, 0.6023, 0.5625, 0.6079, 0.6161, 0.5625, 0.5939, 0.5, 0.4375, 0.5625, 0.4375, 0.5625, 0.5, 0.5, 0.5, 0.0, 0.0, 0.8475, 0.0, 0.9274, 0.0884, 0.9318, 0.1326, 0.8517, 0.3634, 0.7581, 0.5634, 0.5553, 0.5553, 1.0, 0.6866, 0.741, 0.4634, 0.4896, 0.1623, 0.4857, 0.154, 0.6304, 0.05805, 0.6345, 0.05801, 1.0, 0.1127, 0.1127, 0.1127, 0.2509, 0.0, 1.0, 0.0, 1.0, 0.5553, 0.6866, 0.6866, 0.4894, 0.5625, 0.4747, 0.5499, 0.4624, 0.5032, 0.4616, 0.5, 0.5, 0.5, 0.5, 0.5625, 0.5, 0.3941, 0.5095, 0.3839, 0.5191, 0.392, 0.5625, 0.4369, 0.5625, 0.4375, 0.5, 0.4375, 0.3853, 0.3853, 1.0, 0.1525, 1.0, 1.0, 1.0, 0.7491, 0.912, 0.6893, 0.5832, 0.4311, 0.3934, 0.03041, 0.3853, 0.0, 1.0, 0.0, 0.6302, 0.5625, 0.6314, 0.6018, 0.6316, 0.621, 0.6079, 0.6161, 0.6023, 0.5625, 0.6067, 0.5012, 0.6302, 0.5625, 0.6023, 0.5625, 0.6042, 0.5, 0.4616, 0.5, 0.4678, 0.4375, 0.5, 0.4375, 0.5, 0.5, 0.5625, 0.4369, 0.563, 0.4375, 0.5625, 0.4375, 0.6305, 0.5, 0.6296, 0.5012, 0.6282, 0.5, 0.4678, 0.4375, 0.5, 0.3941, 0.5, 0.4375, 0.5, 0.5682, 0.4894, 0.5625, 0.5, 0.5625])
me_gul_paprika_cell_003.materials.append(mat_material_006)
me_gul_paprika_cell_003.materials.append(mat_material_005)
me_gul_paprika_cell_003.use_remesh_fix_poles = True
me_gul_paprika_cell_003.use_remesh_preserve_attributes = False
me_gul_paprika_cell_003.use_mirror_vertex_groups = False
me_gul_paprika_cell_003.update()
me_gul_paprika_cell_004 = bpy.data.meshes.new('Gul Paprika_cell.004')
me_gul_paprika_cell_004.from_pydata([(0.5458, -1.254, 0.5457), (-0.9191, -0.2536, 0.9042), (0.7831, -1.022, 0.007518), (0.8734, -0.2536, 0.9124), (0.01512, -1.022, 0.7755), (0.01512, -0.2536, 1.022), (1.03, -0.2536, 0.007515), (0.8501, -0.7538, 0.8529), (0.3332, -1.254, 0.6441), (0.6508, -1.254, 0.3265), (0.8501, 0.353, 0.9439), (-0.5696, -0.2536, 1.199), (0.5998, -0.2536, 1.196), (0.01512, -0.7167, 0.9337), (0.01512, 0.2423, 1.051), (1.184, -0.2536, 0.6107), (0.9413, -0.7167, 0.007517), (1.112, 0.2267, 0.01025), (1.076, -0.7843, 0.5382), (0.5458, 0.3536, 1.131), (0.5458, -0.7843, 1.069), (-0.5156, -0.7843, 1.069), (0.3332, -1.254, 0.3265), (-0.5156, 0.3461, 1.144), (1.076, 0.3659, 0.5987), (0.5151, 1.041, 0.5225), (0.6943, 0.9542, 0.7515), (0.8499, 0.7747, 0.9093), (1.001, 0.7995, 0.008226), (0.01512, 0.6445, 1.032), (1.038, 0.7259, 0.5608), (0.7838, 1.011, 0.531), (0.5263, 0.7246, 1.073), (0.5151, 1.008, 0.8183), (-0.9019, -0.2144, 0.6454), (0.2882, 0.1953, -0.4233), (0.0297, 0.2624, -0.2724), (1.006, 0.7914, -0.07041), (0.7699, 0.9519, 0.007856), (0.8133, 0.9326, -0.02404), (0.6224, 1.069, 0.1582), (0.7234, 0.9888, 0.05506), (0.5581, 1.07, 0.2109), (0.5768, 1.072, 0.1777), (0.4707, 1.053, 0.3477), (0.3993, 1.054, 0.4887), (0.3655, 0.9539, 0.3673), (1.095, 0.2955, -0.2936), (0.205, 1.023, 0.8084), (0.01512, 0.8733, 0.8967), (-0.2471, 0.6859, 1.056), (-0.5102, 0.45, 1.126), (-0.603, 0.3402, 1.101), (1.166, -0.3465, -0.587), (1.091, -0.4686, -0.6518), (1.095, -0.6941, -0.5363), (1.17, -0.2536, -0.5431), (1.063, -0.7775, -0.4697), (-0.9123, -0.3855, 0.8842), (-0.9873, -0.2536, 0.8237), (-0.9112, -0.07646, 0.9208), (-0.9379, -0.1345, 0.8643), (-0.9979, -0.2281, 0.8062), (-0.6416, -0.7741, 0.9886), (0.7678, -1.066, -0.1068), (0.7462, -1.086, -0.08064), (0.5643, -1.005, 0.007518), (0.3411, -1.213, 0.2771), (0.1589, -1.11, 0.354), (0.01512, -0.9932, 0.3958), (-0.1388, -1.134, 0.7117), (-0.05223, -1.05, 0.4743), (-0.4401, -0.9501, 0.9188), (-0.6001, -0.8127, 0.9771), (0.8133, 0.9326, -0.02404), (1.006, 0.7914, -0.07041), (0.7699, 0.9519, 0.007856), (0.6224, 1.069, 0.1582), (0.7234, 0.9888, 0.05506), (0.4707, 1.053, 0.3477), (0.5581, 1.07, 0.2109), (0.5768, 1.072, 0.1777), (0.3993, 1.054, 0.4887), (0.3655, 0.9539, 0.3673), (1.095, 0.2955, -0.2936), (0.205, 1.023, 0.8084), (0.01512, 0.8733, 0.8967), (-0.2471, 0.6859, 1.056), (-0.5102, 0.45, 1.126), (-0.603, 0.3402, 1.101), (1.166, -0.3465, -0.587), (1.091, -0.4686, -0.6518), (1.095, -0.6941, -0.5363), (1.17, -0.2536, -0.5431), (1.063, -0.7775, -0.4697), (-0.9123, -0.3855, 0.8842), (-0.9873, -0.2536, 0.8237), (-0.9112, -0.07646, 0.9208), (-0.9379, -0.1345, 0.8643), (-0.9979, -0.2281, 0.8062), (-0.6416, -0.7741, 0.9886), (0.7678, -1.066, -0.1068), (0.7462, -1.086, -0.08064), (0.5643, -1.005, 0.007518), (0.3411, -1.213, 0.2771), (0.1589, -1.11, 0.354), (0.01512, -0.9932, 0.3958), (-0.1388, -1.134, 0.7117), (-0.05223, -1.05, 0.4743), (-0.4401, -0.9501, 0.9188), (-0.6001, -0.8127, 0.9771)], [], [(10, 27, 32, 19), (22, 9, 0, 8), (21, 11, 1, 95, 100), (20, 12, 5, 13), (25, 82, 85, 33), (18, 15, 3, 7), (19, 32, 29, 14), (1, 97, 98, 62, 59), (23, 88, 89), (31, 25, 33, 26), (9, 18, 7, 0), (2, 16, 18, 9), (16, 6, 15, 18), (12, 19, 14, 5), (3, 10, 19, 12), (8, 20, 13, 4), (0, 7, 20, 8), (7, 3, 12, 20), (4, 13, 21, 109, 107), (13, 5, 11, 21), (24, 30, 27, 10), (17, 28, 30, 24), (14, 29, 87, 88, 23), (11, 23, 89, 97, 1), (5, 14, 23, 11), (15, 24, 10, 3), (6, 17, 24, 15), (31, 26, 27, 30), (33, 85, 86, 29, 32), (26, 33, 32, 27), (35, 74, 75, 47, 56, 90, 91), (35, 34, 36), (36, 80, 81), (51, 50, 49, 48, 45, 46, 44, 80, 36, 34, 99, 61, 60, 52), (35, 36, 78, 38, 74), (34, 108, 70, 72, 110, 63, 58, 96, 99), (92, 54, 53), (104, 103, 2, 9, 22), (103, 102, 2), (84, 37, 28, 17), (94, 92, 53, 93, 6, 16), (83, 82, 25), (105, 104, 22), (100, 73, 109, 21), (102, 101, 94, 16, 2), (37, 39, 76, 28), (79, 83, 25), (77, 43, 42, 79, 25, 31), (64, 65, 66, 67, 68, 69, 108, 34), (76, 41, 77, 31, 30, 28), (107, 71, 106, 4), (106, 105, 22, 8, 4), (59, 95, 1), (81, 40, 78, 36), (93, 84, 17, 6), (86, 87, 29), (91, 55, 57, 64, 34, 35)])
_k = set([(37, 39), (37, 84), (38, 74), (38, 78), (39, 76), (40, 78), (40, 81), (41, 76), (41, 77), (42, 43), (42, 79), (43, 77), (44, 46), (44, 80), (45, 46), (45, 48), (47, 56), (47, 75), (48, 49), (49, 50), (50, 51), (51, 52), (52, 60), (53, 54), (53, 93), (54, 92), (55, 57), (55, 91), (56, 90), (57, 64), (58, 63), (58, 96), (59, 62), (59, 95), (60, 61), (61, 99), (62, 98), (63, 110), (64, 65), (65, 66), (66, 67), (67, 68), (68, 69), (69, 108), (70, 72), (70, 108), (71, 106), (71, 107), (72, 110), (73, 100), (73, 109), (74, 75), (79, 83), (80, 81), (82, 83), (82, 85), (84, 93), (85, 86), (86, 87), (87, 88), (88, 89), (89, 97), (90, 91), (92, 94), (94, 101), (95, 100), (96, 99), (97, 98), (101, 102), (102, 103), (103, 104), (104, 105), (105, 106), (107, 109)])
me_gul_paprika_cell_004.attributes.new('sharp_edge', 'BOOLEAN', 'EDGE').data.foreach_set('value', [ (min(e.vertices), max(e.vertices)) in _k for e in me_gul_paprika_cell_004.edges])
_uv = me_gul_paprika_cell_004.uv_layers.new(name='UVMap')
_uv.uv.foreach_set('vector', [0.5625, 0.75, 0.6039, 0.75, 0.6022, 0.8125, 0.5625, 0.8125, 0.3125, 0.6875, 0.375, 0.6875, 0.375, 0.75, 0.3125, 0.75, 0.4375, 0.9375, 0.5, 0.9375, 0.5, 1.0, 0.4835, 1.0, 0.4375, 0.9583, 0.4375, 0.8125, 0.5, 0.8125, 0.5, 0.875, 0.4375, 0.875, 0.6875, 0.6875, 0.702, 0.6875, 0.7263, 0.7267, 0.6875, 0.7233, 0.4375, 0.6875, 0.5, 0.6875, 0.5, 0.75, 0.4375, 0.75, 0.5625, 0.8125, 0.6022, 0.8125, 0.6031, 0.875, 0.5625, 0.875, 0.5, 0.0, 0.5193, 0.0, 0.5129, 0.009731, 0.5027, 0.02215, 0.5, 0.01814, 0.5625, 0.9375, 0.5735, 0.9375, 0.5625, 0.952, 0.6539, 0.6875, 0.6875, 0.6875, 0.6875, 0.7233, 0.6593, 0.7199, 0.375, 0.6875, 0.4375, 0.6875, 0.4375, 0.75, 0.375, 0.75, 0.375, 0.625, 0.4375, 0.625, 0.4375, 0.6875, 0.375, 0.6875, 0.4375, 0.625, 0.5, 0.625, 0.5, 0.6875, 0.4375, 0.6875, 0.5, 0.8125, 0.5625, 0.8125, 0.5625, 0.875, 0.5, 0.875, 0.5, 0.75, 0.5625, 0.75, 0.5625, 0.8125, 0.5, 0.8125, 0.375, 0.8125, 0.4375, 0.8125, 0.4375, 0.875, 0.375, 0.875, 0.375, 0.75, 0.4375, 0.75, 0.4375, 0.8125, 0.375, 0.8125, 0.4375, 0.75, 0.5, 0.75, 0.5, 0.8125, 0.4375, 0.8125, 0.375, 0.875, 0.4375, 0.875, 0.4375, 0.9375, 0.4154, 0.9375, 0.375, 0.9053, 0.4375, 0.875, 0.5, 0.875, 0.5, 0.9375, 0.4375, 0.9375, 0.5625, 0.6875, 0.6017, 0.6875, 0.6039, 0.75, 0.5625, 0.75, 0.5625, 0.625, 0.6089, 0.625, 0.6017, 0.6875, 0.5625, 0.6875, 0.5625, 0.875, 0.6031, 0.875, 0.6028, 0.9071, 0.5735, 0.9375, 0.5625, 0.9375, 0.5, 0.9375, 0.5625, 0.9375, 0.5625, 0.952, 0.5193, 1.0, 0.5, 1.0, 0.5, 0.875, 0.5625, 0.875, 0.5625, 0.9375, 0.5, 0.9375, 0.5, 0.6875, 0.5625, 0.6875, 0.5625, 0.75, 0.5, 0.75, 0.5, 0.625, 0.5625, 0.625, 0.5625, 0.6875, 0.5, 0.6875, 0.6539, 0.6875, 0.6593, 0.7199, 0.6039, 0.75, 0.6017, 0.6875, 0.6875, 0.7233, 0.7263, 0.7267, 0.75, 0.7375, 0.75, 0.75, 0.6899, 0.75, 0.6593, 0.7199, 0.6875, 0.7233, 0.6875, 0.75, 0.6314, 0.75, 0.0, 0.0, 0.5547, 0.0, 0.758, 0.1948, 0.8519, 0.4887, 0.9314, 0.7988, 0.9269, 0.8399, 0.8483, 0.8483, 0.0, 0.0, 1.0, 0.0, 1.0, 1.0, 0.0, 0.0, 0.4386, 0.0, 0.454, 0.454, 0.3018, 0.2755, 0.987, 0.3984, 0.8978, 0.4577, 0.8539, 0.5112, 0.6324, 0.4749, 0.5346, 0.4108, 0.5329, 0.4522, 0.4386, 0.4386, 1.0, 1.0, 0.0, 0.0, 0.2712, 0.0, 0.7526, 0.0, 0.7995, 0.03493, 0.9768, 0.2502, 0.0, 0.0, 1.0, 0.0, 1.0, 0.5756, 0.7466, 0.5599, 0.5547, 0.5547, 0.0, 0.0, 0.7678, 0.0, 0.8445, 0.3078, 0.6752, 0.5126, 0.549, 0.0, 0.5692, 0.0582, 0.4001, 0.2549, 0.3003, 0.2772, 0.2712, 0.2712, 0.4481, 0.5625, 0.4745, 0.5501, 0.4891, 0.5625, 0.3125, 0.6778, 0.3407, 0.625, 0.375, 0.625, 0.375, 0.6875, 0.3125, 0.6875, 0.3407, 0.625, 0.375, 0.6076, 0.375, 0.625, 0.5625, 0.5941, 0.608, 0.6163, 0.6089, 0.625, 0.5625, 0.625, 0.4375, 0.5688, 0.4481, 0.5625, 0.4891, 0.5625, 0.5, 0.5684, 0.5, 0.625, 0.4375, 0.625, 0.702, 0.673, 0.702, 0.6875, 0.6875, 0.6875, 0.2782, 0.6875, 0.3125, 0.6778, 0.3125, 0.6875, 0.4375, 0.9583, 0.4329, 0.9546, 0.4154, 0.9375, 0.4375, 0.9375, 0.375, 0.6076, 0.3806, 0.6042, 0.4375, 0.5688, 0.4375, 0.625, 0.375, 0.625, 0.608, 0.6163, 0.6316, 0.6212, 0.6357, 0.625, 0.6089, 0.625, 0.6875, 0.6663, 0.702, 0.673, 0.6875, 0.6875, 0.6585, 0.643, 0.6659, 0.6454, 0.67, 0.6494, 0.6875, 0.6663, 0.6875, 0.6875, 0.6539, 0.6875, 1.0, 0.7817, 0.9403, 0.7407, 0.9179, 0.6439, 0.3046, 0.2216, 0.3238, 0.1462, 0.4068, 0.122, 0.2322, 0.0, 1.0, 0.0, 0.6357, 0.625, 0.6425, 0.6306, 0.6585, 0.643, 0.6539, 0.6875, 0.6017, 0.6875, 0.6089, 0.625, 0.2197, 0.75, 0.237, 0.7055, 0.25, 0.6905, 0.25, 0.75, 0.25, 0.6905, 0.2782, 0.6875, 0.3125, 0.6875, 0.3125, 0.75, 0.25, 0.75, 0.5, 0.01814, 0.4835, 0.0, 0.5, 0.0, 1.0, 0.454, 0.8649, 0.3568, 0.4244, 0.0, 1.0, 0.0, 0.5, 0.5684, 0.5625, 0.5941, 0.5625, 0.625, 0.5, 0.625, 0.75, 0.7375, 0.7808, 0.75, 0.75, 0.75, 1.0, 0.8483, 0.8169, 0.7514, 0.6928, 0.6124, 0.2183, 0.0, 0.0, 0.0, 1.0, 0.0])
me_gul_paprika_cell_004.materials.append(mat_material_006)
me_gul_paprika_cell_004.materials.append(mat_material_005)
me_gul_paprika_cell_004.use_remesh_fix_poles = True
me_gul_paprika_cell_004.use_remesh_preserve_attributes = False
me_gul_paprika_cell_004.use_mirror_vertex_groups = False
me_gul_paprika_cell_004.update()

# ---- objects
ob_gul_paprika_cell = bpy.data.objects.new('Gul Paprika_cell', me_gul_paprika_cell_006)
ob_gul_paprika_cell_001 = bpy.data.objects.new('Gul Paprika_cell.001', me_gul_paprika_cell_007)
ob_gul_paprika_cell_002 = bpy.data.objects.new('Gul Paprika_cell.002', me_gul_paprika_cell_001)
ob_gul_paprika_cell_003 = bpy.data.objects.new('Gul Paprika_cell.003', me_gul_paprika_cell_002)
ob_gul_paprika_cell_004 = bpy.data.objects.new('Gul Paprika_cell.004', me_gul_paprika_cell_003)
ob_gul_paprika_cell_005 = bpy.data.objects.new('Gul Paprika_cell.005', me_gul_paprika_cell_004)

# ---- transforms, parenting, visibility, modifiers, constraints
ob_gul_paprika_cell.location = (0.0, 0.0, 0.0)
ob_gul_paprika_cell.rotation_euler = (1.571, -0.0, 0.0)
ob_gul_paprika_cell.lineart.crease_threshold = 0.0
ob_gul_paprika_cell_001.location = (0.0, 0.0, 0.0)
ob_gul_paprika_cell_001.rotation_euler = (1.571, -0.0, 0.0)
ob_gul_paprika_cell_001.lineart.crease_threshold = 0.0
ob_gul_paprika_cell_002.location = (0.0, 0.0, 0.0)
ob_gul_paprika_cell_002.rotation_euler = (1.571, -0.0, 0.0)
ob_gul_paprika_cell_002.lineart.crease_threshold = 0.0
ob_gul_paprika_cell_003.location = (0.0, 0.0, 0.0)
ob_gul_paprika_cell_003.rotation_euler = (1.571, -0.0, 0.0)
ob_gul_paprika_cell_003.lineart.crease_threshold = 0.0
ob_gul_paprika_cell_004.location = (0.0, 0.0, 0.0)
ob_gul_paprika_cell_004.rotation_euler = (1.571, -0.0, 0.0)
ob_gul_paprika_cell_004.lineart.crease_threshold = 0.0
ob_gul_paprika_cell_005.location = (0.0, 0.0, 0.0)
ob_gul_paprika_cell_005.rotation_euler = (1.571, -0.0, 0.0)
ob_gul_paprika_cell_005.lineart.crease_threshold = 0.0

# ---- collection membership
col_collection.objects.link(ob_gul_paprika_cell)
col_collection.objects.link(ob_gul_paprika_cell_001)
col_collection.objects.link(ob_gul_paprika_cell_002)
col_collection.objects.link(ob_gul_paprika_cell_003)
col_collection.objects.link(ob_gul_paprika_cell_004)
col_collection.objects.link(ob_gul_paprika_cell_005)

# ---- scene / render settings (as saved in the file)
scene.frame_start = 1; scene.frame_end = 250; scene.frame_set(1)
scene.render.engine = 'BLENDER_EEVEE_NEXT'
scene.cycles.use_denoising = False
scene.cycles.samples = 128
scene.cycles.sampling_pattern = 'TABULATED_SOBOL'
scene.cycles.use_adaptive_sampling = False
scene.cycles.use_light_tree = False
scene.view_settings.view_transform = 'Filmic'
bpy.context.view_layer.update()

# ---- added for rendering (the .blend has no active camera and no usable light): camera, sun
cam_auto = bpy.data.cameras.new('AutoCamera')
cam_auto.lens = 50.0
cam_auto.sensor_width = 36.0
cam_auto.clip_end = 1000.0
ob_auto_camera = bpy.data.objects.new('AutoCamera', cam_auto)
scene.collection.objects.link(ob_auto_camera)
ob_auto_camera.location = (4.36944, -5.25612, 3.90461)
ob_auto_camera.rotation_euler = (1.09748, -7.21219e-08, 0.694738)
scene.camera = ob_auto_camera
light_auto_sun = bpy.data.lights.new('AutoSun', 'SUN')
light_auto_sun.energy = 3.0
light_auto_sun.angle = 0.0523599
ob_auto_sun = bpy.data.objects.new('AutoSun', light_auto_sun)
scene.collection.objects.link(ob_auto_sun)
ob_auto_sun.rotation_euler = (0.872665, 0.174533, 0.523599)
bpy.context.view_layer.update()
